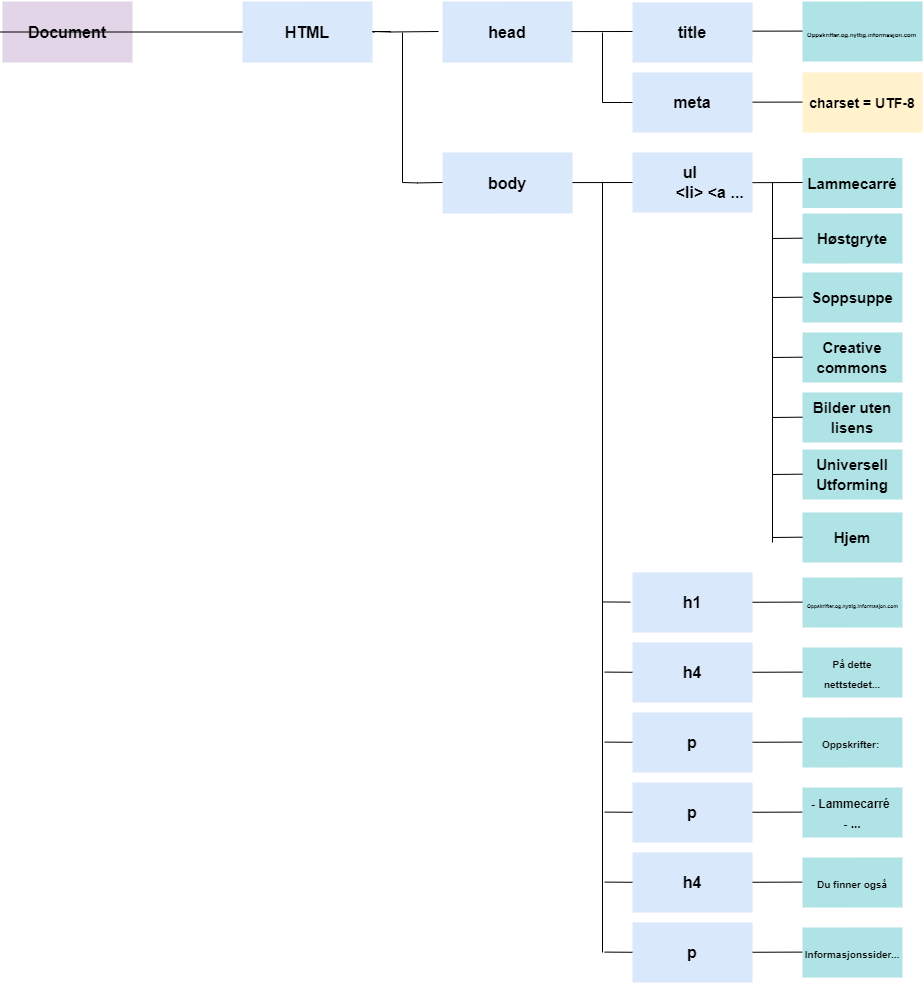

The diagram above was exported from draw.io. Its source (the exported page's mxGraphModel, read from the mxfile embedded in the PNG):
<mxGraphModel dx="2234" dy="1246" grid="1" gridSize="10" guides="1" tooltips="1" connect="1" arrows="1" fold="1" page="1" pageScale="1" pageWidth="1169" pageHeight="827" background="none" math="0" shadow="0">
  <root>
    <mxCell id="0" />
    <mxCell id="1" parent="0" />
    <mxCell id="1749" value="Document" style="rounded=1;whiteSpace=wrap;html=1;shadow=0;labelBackgroundColor=none;strokeColor=none;strokeWidth=3;fillColor=#e1d5e7;fontFamily=Helvetica;fontSize=16;align=center;fontStyle=1;spacing=5;arcSize=0;perimeterSpacing=2;direction=west;" parent="1" vertex="1">
      <mxGeometry x="160" y="379" width="130" height="61" as="geometry" />
    </mxCell>
    <mxCell id="Jr79ek9QeZ6DwHYPCSXS-1779" value="" style="endArrow=none;html=1;rounded=0;exitX=1;exitY=0.5;exitDx=0;exitDy=0;entryX=0;entryY=0.5;entryDx=0;entryDy=0;" parent="1" source="1749" target="Jr79ek9QeZ6DwHYPCSXS-1780" edge="1">
      <mxGeometry width="50" height="50" relative="1" as="geometry">
        <mxPoint x="460" y="450" as="sourcePoint" />
        <mxPoint x="380" y="414" as="targetPoint" />
        <Array as="points" />
      </mxGeometry>
    </mxCell>
    <mxCell id="Jr79ek9QeZ6DwHYPCSXS-1780" value="HTML" style="rounded=1;whiteSpace=wrap;html=1;shadow=0;labelBackgroundColor=none;strokeWidth=3;fillColor=#dae8fc;fontFamily=Helvetica;fontSize=16;align=center;fontStyle=1;spacing=5;arcSize=0;perimeterSpacing=2;strokeColor=none;direction=west;" parent="1" vertex="1">
      <mxGeometry x="400" y="379" width="130" height="61" as="geometry" />
    </mxCell>
    <mxCell id="Jr79ek9QeZ6DwHYPCSXS-1781" value="" style="endArrow=none;html=1;rounded=0;entryX=0;entryY=0.5;entryDx=0;entryDy=0;" parent="1" edge="1">
      <mxGeometry width="50" height="50" relative="1" as="geometry">
        <mxPoint x="548" y="409" as="sourcePoint" />
        <mxPoint x="596" y="409" as="targetPoint" />
        <Array as="points">
          <mxPoint x="530" y="409" />
          <mxPoint x="548" y="409.5" />
        </Array>
      </mxGeometry>
    </mxCell>
    <mxCell id="Jr79ek9QeZ6DwHYPCSXS-1782" value="head" style="rounded=1;whiteSpace=wrap;html=1;shadow=0;labelBackgroundColor=none;strokeColor=none;strokeWidth=3;fillColor=#dae8fc;fontFamily=Helvetica;fontSize=16;align=center;fontStyle=1;spacing=5;arcSize=0;perimeterSpacing=2;direction=west;" parent="1" vertex="1">
      <mxGeometry x="600" y="379" width="130" height="61" as="geometry" />
    </mxCell>
    <mxCell id="Jr79ek9QeZ6DwHYPCSXS-1783" value="title" style="whiteSpace=wrap;html=1;rounded=1;shadow=0;fontSize=16;fontStyle=1;strokeColor=none;strokeWidth=3;fillColor=#dae8fc;spacing=5;arcSize=0;direction=west;" parent="1" vertex="1">
      <mxGeometry x="790" y="380" width="120" height="60" as="geometry" />
    </mxCell>
    <mxCell id="Jr79ek9QeZ6DwHYPCSXS-1787" value="" style="endArrow=none;html=1;rounded=0;exitX=1;exitY=0.5;exitDx=0;exitDy=0;" parent="1" edge="1">
      <mxGeometry width="50" height="50" relative="1" as="geometry">
        <mxPoint x="729" y="409.08" as="sourcePoint" />
        <mxPoint x="790" y="409" as="targetPoint" />
        <Array as="points" />
      </mxGeometry>
    </mxCell>
    <mxCell id="Jr79ek9QeZ6DwHYPCSXS-1788" value="" style="endArrow=none;html=1;rounded=0;exitX=1;exitY=0.5;exitDx=0;exitDy=0;" parent="1" edge="1">
      <mxGeometry width="50" height="50" relative="1" as="geometry">
        <mxPoint x="910" y="408.65999999999997" as="sourcePoint" />
        <mxPoint x="965" y="408.58" as="targetPoint" />
        <Array as="points" />
      </mxGeometry>
    </mxCell>
    <mxCell id="Jr79ek9QeZ6DwHYPCSXS-1789" value="&lt;font style=&quot;font-size: 6px&quot;&gt;Oppskrifter.og.nyttig.informasjon.com&lt;/font&gt;" style="whiteSpace=wrap;html=1;rounded=1;shadow=0;fontSize=16;fontStyle=1;strokeColor=none;strokeWidth=3;fillColor=#b0e3e6;spacing=5;arcSize=0;align=left;direction=west;" parent="1" vertex="1">
      <mxGeometry x="960" y="379" width="120" height="60" as="geometry" />
    </mxCell>
    <mxCell id="Jr79ek9QeZ6DwHYPCSXS-1791" value="" style="endArrow=none;html=1;rounded=0;fontSize=6;" parent="1" edge="1">
      <mxGeometry width="50" height="50" relative="1" as="geometry">
        <mxPoint x="760" y="480" as="sourcePoint" />
        <mxPoint x="760" y="410" as="targetPoint" />
      </mxGeometry>
    </mxCell>
    <mxCell id="Jr79ek9QeZ6DwHYPCSXS-1792" value="meta" style="whiteSpace=wrap;html=1;rounded=1;shadow=0;fontSize=16;fontStyle=1;strokeColor=none;strokeWidth=3;fillColor=#dae8fc;spacing=5;arcSize=0;direction=west;" parent="1" vertex="1">
      <mxGeometry x="790" y="450" width="120" height="60" as="geometry" />
    </mxCell>
    <mxCell id="Jr79ek9QeZ6DwHYPCSXS-1793" value="" style="endArrow=none;html=1;rounded=0;" parent="1" edge="1">
      <mxGeometry width="50" height="50" relative="1" as="geometry">
        <mxPoint x="760" y="480" as="sourcePoint" />
        <mxPoint x="790" y="480" as="targetPoint" />
        <Array as="points">
          <mxPoint x="780" y="480" />
        </Array>
      </mxGeometry>
    </mxCell>
    <mxCell id="Jr79ek9QeZ6DwHYPCSXS-1794" value="" style="endArrow=none;html=1;rounded=0;exitX=1;exitY=0.5;exitDx=0;exitDy=0;" parent="1" edge="1">
      <mxGeometry width="50" height="50" relative="1" as="geometry">
        <mxPoint x="910" y="479.6599999999999" as="sourcePoint" />
        <mxPoint x="965" y="479.58" as="targetPoint" />
        <Array as="points" />
      </mxGeometry>
    </mxCell>
    <mxCell id="Jr79ek9QeZ6DwHYPCSXS-1795" value="&lt;font style=&quot;font-size: 14px&quot;&gt;charset = UTF-8&lt;/font&gt;" style="whiteSpace=wrap;html=1;rounded=1;shadow=0;fontSize=16;fontStyle=1;strokeColor=none;strokeWidth=3;fillColor=#fff2cc;spacing=5;arcSize=0;direction=west;" parent="1" vertex="1">
      <mxGeometry x="960" y="450" width="120" height="60" as="geometry" />
    </mxCell>
    <mxCell id="Jr79ek9QeZ6DwHYPCSXS-1796" value="" style="endArrow=none;html=1;rounded=0;fontSize=6;" parent="1" edge="1">
      <mxGeometry width="50" height="50" relative="1" as="geometry">
        <mxPoint x="560" y="560" as="sourcePoint" />
        <mxPoint x="560" y="410" as="targetPoint" />
      </mxGeometry>
    </mxCell>
    <mxCell id="Jr79ek9QeZ6DwHYPCSXS-1797" value="body" style="rounded=1;whiteSpace=wrap;html=1;shadow=0;labelBackgroundColor=none;strokeColor=none;strokeWidth=3;fillColor=#dae8fc;fontFamily=Helvetica;fontSize=16;align=center;fontStyle=1;spacing=5;arcSize=0;perimeterSpacing=2;direction=west;" parent="1" vertex="1">
      <mxGeometry x="600" y="530" width="130" height="61" as="geometry" />
    </mxCell>
    <mxCell id="Jr79ek9QeZ6DwHYPCSXS-1798" value="" style="endArrow=none;html=1;rounded=0;" parent="1" edge="1">
      <mxGeometry width="50" height="50" relative="1" as="geometry">
        <mxPoint x="560" y="560" as="sourcePoint" />
        <mxPoint x="600" y="559.9999999999999" as="targetPoint" />
        <Array as="points">
          <mxPoint x="575" y="560.42" />
        </Array>
      </mxGeometry>
    </mxCell>
    <mxCell id="Jr79ek9QeZ6DwHYPCSXS-1799" value="" style="endArrow=none;html=1;rounded=0;exitX=1;exitY=0.5;exitDx=0;exitDy=0;" parent="1" edge="1">
      <mxGeometry width="50" height="50" relative="1" as="geometry">
        <mxPoint x="730" y="560.0799999999998" as="sourcePoint" />
        <mxPoint x="800" y="560" as="targetPoint" />
        <Array as="points" />
      </mxGeometry>
    </mxCell>
    <mxCell id="Jr79ek9QeZ6DwHYPCSXS-1800" value="ul&amp;nbsp;&lt;br&gt;&lt;span style=&quot;white-space: pre&quot;&gt;&#09;&lt;/span&gt;&amp;lt;li&amp;gt; &amp;lt;a ..." style="rounded=1;whiteSpace=wrap;html=1;shadow=0;labelBackgroundColor=none;strokeColor=none;strokeWidth=3;fillColor=#dae8fc;fontFamily=Helvetica;fontSize=16;align=center;fontStyle=1;spacing=5;arcSize=0;perimeterSpacing=2;direction=west;" parent="1" vertex="1">
      <mxGeometry x="790" y="530" width="120" height="60" as="geometry" />
    </mxCell>
    <mxCell id="Jr79ek9QeZ6DwHYPCSXS-1801" value="" style="endArrow=none;html=1;rounded=0;fontSize=6;" parent="1" edge="1">
      <mxGeometry width="50" height="50" relative="1" as="geometry">
        <mxPoint x="760" y="1330" as="sourcePoint" />
        <mxPoint x="760" y="560" as="targetPoint" />
      </mxGeometry>
    </mxCell>
    <mxCell id="Jr79ek9QeZ6DwHYPCSXS-1802" value="&lt;font style=&quot;font-size: 15px&quot;&gt;Lammecarré&lt;/font&gt;" style="rounded=1;whiteSpace=wrap;html=1;shadow=0;labelBackgroundColor=none;strokeColor=none;strokeWidth=3;fillColor=#b0e3e6;fontFamily=Helvetica;fontSize=16;align=center;fontStyle=1;spacing=5;arcSize=0;perimeterSpacing=2;direction=west;" parent="1" vertex="1">
      <mxGeometry x="960" y="535.5" width="100" height="50" as="geometry" />
    </mxCell>
    <mxCell id="Jr79ek9QeZ6DwHYPCSXS-1803" value="" style="endArrow=none;html=1;rounded=0;exitX=1;exitY=0.5;exitDx=0;exitDy=0;" parent="1" edge="1">
      <mxGeometry width="50" height="50" relative="1" as="geometry">
        <mxPoint x="910" y="560.1599999999999" as="sourcePoint" />
        <mxPoint x="960" y="560" as="targetPoint" />
        <Array as="points" />
      </mxGeometry>
    </mxCell>
    <mxCell id="Jr79ek9QeZ6DwHYPCSXS-1804" value="&lt;font style=&quot;font-size: 15px&quot;&gt;Høstgryte&lt;/font&gt;" style="rounded=1;whiteSpace=wrap;html=1;shadow=0;labelBackgroundColor=none;strokeColor=none;strokeWidth=3;fillColor=#b0e3e6;fontFamily=Helvetica;fontSize=16;align=center;fontStyle=1;spacing=5;arcSize=0;perimeterSpacing=2;direction=west;" parent="1" vertex="1">
      <mxGeometry x="960" y="591" width="100" height="50" as="geometry" />
    </mxCell>
    <mxCell id="Jr79ek9QeZ6DwHYPCSXS-1805" value="&lt;span style=&quot;font-size: 15px&quot;&gt;Soppsuppe&lt;/span&gt;" style="rounded=1;whiteSpace=wrap;html=1;shadow=0;labelBackgroundColor=none;strokeColor=none;strokeWidth=3;fillColor=#b0e3e6;fontFamily=Helvetica;fontSize=16;align=center;fontStyle=1;spacing=5;arcSize=0;perimeterSpacing=2;direction=west;" parent="1" vertex="1">
      <mxGeometry x="960" y="650" width="100" height="50" as="geometry" />
    </mxCell>
    <mxCell id="Jr79ek9QeZ6DwHYPCSXS-1806" value="&lt;span style=&quot;font-size: 15px&quot;&gt;Creative commons&lt;/span&gt;" style="rounded=1;whiteSpace=wrap;html=1;shadow=0;labelBackgroundColor=none;strokeColor=none;strokeWidth=3;fillColor=#b0e3e6;fontFamily=Helvetica;fontSize=16;align=center;fontStyle=1;spacing=5;arcSize=0;perimeterSpacing=2;direction=west;" parent="1" vertex="1">
      <mxGeometry x="960" y="710" width="100" height="50" as="geometry" />
    </mxCell>
    <mxCell id="Jr79ek9QeZ6DwHYPCSXS-1807" value="&lt;span style=&quot;font-size: 15px&quot;&gt;Bilder uten lisens&lt;/span&gt;" style="rounded=1;whiteSpace=wrap;html=1;shadow=0;labelBackgroundColor=none;strokeColor=none;strokeWidth=3;fillColor=#b0e3e6;fontFamily=Helvetica;fontSize=16;align=center;fontStyle=1;spacing=5;arcSize=0;perimeterSpacing=2;direction=west;" parent="1" vertex="1">
      <mxGeometry x="960" y="770" width="100" height="50" as="geometry" />
    </mxCell>
    <mxCell id="Jr79ek9QeZ6DwHYPCSXS-1808" value="&lt;span style=&quot;font-size: 15px&quot;&gt;Universell Utforming&lt;/span&gt;" style="rounded=1;whiteSpace=wrap;html=1;shadow=0;labelBackgroundColor=none;strokeColor=none;strokeWidth=3;fillColor=#b0e3e6;fontFamily=Helvetica;fontSize=16;align=center;fontStyle=1;spacing=5;arcSize=0;perimeterSpacing=2;direction=west;" parent="1" vertex="1">
      <mxGeometry x="960" y="827" width="100" height="50" as="geometry" />
    </mxCell>
    <mxCell id="Jr79ek9QeZ6DwHYPCSXS-1809" value="&lt;span style=&quot;font-size: 15px&quot;&gt;Hjem&lt;/span&gt;" style="rounded=1;whiteSpace=wrap;html=1;shadow=0;labelBackgroundColor=none;strokeColor=none;strokeWidth=3;fillColor=#b0e3e6;fontFamily=Helvetica;fontSize=16;align=center;fontStyle=1;spacing=5;arcSize=0;perimeterSpacing=2;direction=west;" parent="1" vertex="1">
      <mxGeometry x="960" y="890" width="100" height="50" as="geometry" />
    </mxCell>
    <mxCell id="Jr79ek9QeZ6DwHYPCSXS-1810" value="" style="endArrow=none;html=1;rounded=0;fontSize=6;" parent="1" edge="1">
      <mxGeometry width="50" height="50" relative="1" as="geometry">
        <mxPoint x="930" y="920" as="sourcePoint" />
        <mxPoint x="930" y="560" as="targetPoint" />
      </mxGeometry>
    </mxCell>
    <mxCell id="Jr79ek9QeZ6DwHYPCSXS-1811" value="" style="endArrow=none;html=1;rounded=0;" parent="1" edge="1">
      <mxGeometry width="50" height="50" relative="1" as="geometry">
        <mxPoint x="930" y="616" as="sourcePoint" />
        <mxPoint x="959.9999999999998" y="615.6600000000001" as="targetPoint" />
        <Array as="points" />
      </mxGeometry>
    </mxCell>
    <mxCell id="Jr79ek9QeZ6DwHYPCSXS-1812" value="" style="endArrow=none;html=1;rounded=0;" parent="1" edge="1">
      <mxGeometry width="50" height="50" relative="1" as="geometry">
        <mxPoint x="929.9999999999998" y="674.9999999999999" as="sourcePoint" />
        <mxPoint x="959.9999999999998" y="674.6600000000001" as="targetPoint" />
        <Array as="points" />
      </mxGeometry>
    </mxCell>
    <mxCell id="Jr79ek9QeZ6DwHYPCSXS-1813" value="" style="endArrow=none;html=1;rounded=0;" parent="1" edge="1">
      <mxGeometry width="50" height="50" relative="1" as="geometry">
        <mxPoint x="929.9999999999998" y="734.9999999999999" as="sourcePoint" />
        <mxPoint x="959.9999999999998" y="734.6600000000001" as="targetPoint" />
        <Array as="points" />
      </mxGeometry>
    </mxCell>
    <mxCell id="Jr79ek9QeZ6DwHYPCSXS-1814" value="" style="endArrow=none;html=1;rounded=0;" parent="1" edge="1">
      <mxGeometry width="50" height="50" relative="1" as="geometry">
        <mxPoint x="929.9999999999998" y="795" as="sourcePoint" />
        <mxPoint x="959.9999999999998" y="794.6600000000001" as="targetPoint" />
        <Array as="points" />
      </mxGeometry>
    </mxCell>
    <mxCell id="Jr79ek9QeZ6DwHYPCSXS-1815" value="" style="endArrow=none;html=1;rounded=0;" parent="1" edge="1">
      <mxGeometry width="50" height="50" relative="1" as="geometry">
        <mxPoint x="929.9999999999998" y="852" as="sourcePoint" />
        <mxPoint x="959.9999999999998" y="851.6600000000001" as="targetPoint" />
        <Array as="points" />
      </mxGeometry>
    </mxCell>
    <mxCell id="Jr79ek9QeZ6DwHYPCSXS-1816" value="" style="endArrow=none;html=1;rounded=0;" parent="1" edge="1">
      <mxGeometry width="50" height="50" relative="1" as="geometry">
        <mxPoint x="929.9999999999998" y="915" as="sourcePoint" />
        <mxPoint x="959.9999999999998" y="914.6600000000001" as="targetPoint" />
        <Array as="points" />
      </mxGeometry>
    </mxCell>
    <mxCell id="Jr79ek9QeZ6DwHYPCSXS-1817" value="" style="endArrow=none;html=1;rounded=0;" parent="1" target="Jr79ek9QeZ6DwHYPCSXS-1818" edge="1">
      <mxGeometry width="50" height="50" relative="1" as="geometry">
        <mxPoint x="760" y="979.4499999999998" as="sourcePoint" />
        <mxPoint x="810" y="979.29" as="targetPoint" />
        <Array as="points" />
      </mxGeometry>
    </mxCell>
    <mxCell id="Jr79ek9QeZ6DwHYPCSXS-1818" value="h1" style="rounded=1;whiteSpace=wrap;html=1;shadow=0;labelBackgroundColor=none;strokeColor=none;strokeWidth=3;fillColor=#dae8fc;fontFamily=Helvetica;fontSize=16;align=center;fontStyle=1;spacing=5;arcSize=0;perimeterSpacing=2;direction=west;" parent="1" vertex="1">
      <mxGeometry x="790" y="950" width="120" height="60" as="geometry" />
    </mxCell>
    <mxCell id="Jr79ek9QeZ6DwHYPCSXS-1819" value="&lt;font style=&quot;font-size: 5px&quot;&gt;Oppskrifter.og.nyttig.informasjon.com&lt;/font&gt;" style="whiteSpace=wrap;html=1;rounded=1;shadow=0;fontSize=16;fontStyle=1;strokeColor=none;strokeWidth=3;fillColor=#b0e3e6;spacing=5;arcSize=0;align=left;direction=west;" parent="1" vertex="1">
      <mxGeometry x="960" y="955" width="100" height="50" as="geometry" />
    </mxCell>
    <mxCell id="Jr79ek9QeZ6DwHYPCSXS-1820" value="" style="endArrow=none;html=1;rounded=0;exitX=1;exitY=0.5;exitDx=0;exitDy=0;" parent="1" edge="1">
      <mxGeometry width="50" height="50" relative="1" as="geometry">
        <mxPoint x="910" y="979.76" as="sourcePoint" />
        <mxPoint x="960" y="979.6000000000001" as="targetPoint" />
        <Array as="points" />
      </mxGeometry>
    </mxCell>
    <mxCell id="Jr79ek9QeZ6DwHYPCSXS-1821" value="h4" style="rounded=1;whiteSpace=wrap;html=1;shadow=0;labelBackgroundColor=none;strokeColor=none;strokeWidth=3;fillColor=#dae8fc;fontFamily=Helvetica;fontSize=16;align=center;fontStyle=1;spacing=5;arcSize=0;perimeterSpacing=2;direction=west;" parent="1" vertex="1">
      <mxGeometry x="790" y="1020" width="120" height="60" as="geometry" />
    </mxCell>
    <mxCell id="Jr79ek9QeZ6DwHYPCSXS-1822" value="&lt;font size=&quot;1&quot;&gt;På dette nettstedet...&lt;/font&gt;" style="whiteSpace=wrap;html=1;rounded=1;shadow=0;fontSize=16;fontStyle=1;strokeColor=none;strokeWidth=3;fillColor=#b0e3e6;spacing=5;arcSize=0;align=center;direction=west;" parent="1" vertex="1">
      <mxGeometry x="960" y="1025" width="100" height="50" as="geometry" />
    </mxCell>
    <mxCell id="Jr79ek9QeZ6DwHYPCSXS-1823" value="" style="endArrow=none;html=1;rounded=0;exitX=1;exitY=0.5;exitDx=0;exitDy=0;" parent="1" edge="1">
      <mxGeometry width="50" height="50" relative="1" as="geometry">
        <mxPoint x="910" y="1049.76" as="sourcePoint" />
        <mxPoint x="960" y="1049.6000000000001" as="targetPoint" />
        <Array as="points" />
      </mxGeometry>
    </mxCell>
    <mxCell id="Jr79ek9QeZ6DwHYPCSXS-1824" value="" style="endArrow=none;html=1;rounded=0;exitX=1;exitY=0.5;exitDx=0;exitDy=0;" parent="1" edge="1">
      <mxGeometry width="50" height="50" relative="1" as="geometry">
        <mxPoint x="762" y="1049.6" as="sourcePoint" />
        <mxPoint x="790" y="1049.7711111111112" as="targetPoint" />
        <Array as="points" />
      </mxGeometry>
    </mxCell>
    <mxCell id="Jr79ek9QeZ6DwHYPCSXS-1825" value="p" style="rounded=1;whiteSpace=wrap;html=1;shadow=0;labelBackgroundColor=none;strokeColor=none;strokeWidth=3;fillColor=#dae8fc;fontFamily=Helvetica;fontSize=16;align=center;fontStyle=1;spacing=5;arcSize=0;perimeterSpacing=2;direction=west;" parent="1" vertex="1">
      <mxGeometry x="790" y="1090" width="120" height="60" as="geometry" />
    </mxCell>
    <mxCell id="Jr79ek9QeZ6DwHYPCSXS-1826" value="p" style="rounded=1;whiteSpace=wrap;html=1;shadow=0;labelBackgroundColor=none;strokeColor=none;strokeWidth=3;fillColor=#dae8fc;fontFamily=Helvetica;fontSize=16;align=center;fontStyle=1;spacing=5;arcSize=0;perimeterSpacing=2;direction=west;" parent="1" vertex="1">
      <mxGeometry x="790" y="1160" width="120" height="60" as="geometry" />
    </mxCell>
    <mxCell id="Jr79ek9QeZ6DwHYPCSXS-1827" value="h4" style="rounded=1;whiteSpace=wrap;html=1;shadow=0;labelBackgroundColor=none;strokeColor=none;strokeWidth=3;fillColor=#dae8fc;fontFamily=Helvetica;fontSize=16;align=center;fontStyle=1;spacing=5;arcSize=0;perimeterSpacing=2;direction=west;" parent="1" vertex="1">
      <mxGeometry x="790" y="1230" width="120" height="60" as="geometry" />
    </mxCell>
    <mxCell id="Jr79ek9QeZ6DwHYPCSXS-1828" value="p" style="rounded=1;whiteSpace=wrap;html=1;shadow=0;labelBackgroundColor=none;strokeColor=none;strokeWidth=3;fillColor=#dae8fc;fontFamily=Helvetica;fontSize=16;align=center;fontStyle=1;spacing=5;arcSize=0;perimeterSpacing=2;direction=west;" parent="1" vertex="1">
      <mxGeometry x="790" y="1300" width="120" height="60" as="geometry" />
    </mxCell>
    <mxCell id="Jr79ek9QeZ6DwHYPCSXS-1829" value="" style="endArrow=none;html=1;rounded=0;exitX=1;exitY=0.5;exitDx=0;exitDy=0;" parent="1" edge="1">
      <mxGeometry width="50" height="50" relative="1" as="geometry">
        <mxPoint x="762" y="1119.6" as="sourcePoint" />
        <mxPoint x="790" y="1119.7711111111112" as="targetPoint" />
        <Array as="points" />
      </mxGeometry>
    </mxCell>
    <mxCell id="Jr79ek9QeZ6DwHYPCSXS-1830" value="" style="endArrow=none;html=1;rounded=0;exitX=1;exitY=0.5;exitDx=0;exitDy=0;" parent="1" edge="1">
      <mxGeometry width="50" height="50" relative="1" as="geometry">
        <mxPoint x="762" y="1189.6" as="sourcePoint" />
        <mxPoint x="790" y="1189.7711111111112" as="targetPoint" />
        <Array as="points" />
      </mxGeometry>
    </mxCell>
    <mxCell id="Jr79ek9QeZ6DwHYPCSXS-1831" value="" style="endArrow=none;html=1;rounded=0;exitX=1;exitY=0.5;exitDx=0;exitDy=0;" parent="1" edge="1">
      <mxGeometry width="50" height="50" relative="1" as="geometry">
        <mxPoint x="762" y="1259.6" as="sourcePoint" />
        <mxPoint x="790" y="1259.7711111111112" as="targetPoint" />
        <Array as="points" />
      </mxGeometry>
    </mxCell>
    <mxCell id="Jr79ek9QeZ6DwHYPCSXS-1832" value="" style="endArrow=none;html=1;rounded=0;exitX=1;exitY=0.5;exitDx=0;exitDy=0;" parent="1" edge="1">
      <mxGeometry width="50" height="50" relative="1" as="geometry">
        <mxPoint x="762" y="1329.6" as="sourcePoint" />
        <mxPoint x="790" y="1329.7711111111112" as="targetPoint" />
        <Array as="points" />
      </mxGeometry>
    </mxCell>
    <mxCell id="Jr79ek9QeZ6DwHYPCSXS-1833" value="" style="endArrow=none;html=1;rounded=0;exitX=1;exitY=0.5;exitDx=0;exitDy=0;" parent="1" edge="1">
      <mxGeometry width="50" height="50" relative="1" as="geometry">
        <mxPoint x="910" y="1119.76" as="sourcePoint" />
        <mxPoint x="960" y="1119.6000000000001" as="targetPoint" />
        <Array as="points" />
      </mxGeometry>
    </mxCell>
    <mxCell id="Jr79ek9QeZ6DwHYPCSXS-1834" value="" style="endArrow=none;html=1;rounded=0;exitX=1;exitY=0.5;exitDx=0;exitDy=0;" parent="1" edge="1">
      <mxGeometry width="50" height="50" relative="1" as="geometry">
        <mxPoint x="910" y="1189.76" as="sourcePoint" />
        <mxPoint x="960" y="1189.6000000000001" as="targetPoint" />
        <Array as="points" />
      </mxGeometry>
    </mxCell>
    <mxCell id="Jr79ek9QeZ6DwHYPCSXS-1835" value="" style="endArrow=none;html=1;rounded=0;exitX=1;exitY=0.5;exitDx=0;exitDy=0;" parent="1" edge="1">
      <mxGeometry width="50" height="50" relative="1" as="geometry">
        <mxPoint x="910" y="1259.76" as="sourcePoint" />
        <mxPoint x="960" y="1259.6000000000001" as="targetPoint" />
        <Array as="points" />
      </mxGeometry>
    </mxCell>
    <mxCell id="Jr79ek9QeZ6DwHYPCSXS-1836" value="" style="endArrow=none;html=1;rounded=0;exitX=1;exitY=0.5;exitDx=0;exitDy=0;" parent="1" edge="1">
      <mxGeometry width="50" height="50" relative="1" as="geometry">
        <mxPoint x="910" y="1329.76" as="sourcePoint" />
        <mxPoint x="960" y="1329.6000000000001" as="targetPoint" />
        <Array as="points" />
      </mxGeometry>
    </mxCell>
    <mxCell id="Jr79ek9QeZ6DwHYPCSXS-1837" value="&lt;font size=&quot;1&quot;&gt;Oppskrifter:&amp;nbsp;&lt;/font&gt;" style="whiteSpace=wrap;html=1;rounded=1;shadow=0;fontSize=16;fontStyle=1;strokeColor=none;strokeWidth=3;fillColor=#b0e3e6;spacing=5;arcSize=0;align=center;direction=west;" parent="1" vertex="1">
      <mxGeometry x="960" y="1095" width="100" height="50" as="geometry" />
    </mxCell>
    <mxCell id="Jr79ek9QeZ6DwHYPCSXS-1838" value="&lt;span style=&quot;font-size: 12px&quot;&gt;- Lammecarré&amp;nbsp;&lt;br&gt;- ...&lt;br&gt;&lt;/span&gt;" style="whiteSpace=wrap;html=1;rounded=1;shadow=0;fontSize=16;fontStyle=1;strokeColor=none;strokeWidth=3;fillColor=#b0e3e6;spacing=5;arcSize=0;align=center;direction=west;" parent="1" vertex="1">
      <mxGeometry x="960" y="1165" width="100" height="50" as="geometry" />
    </mxCell>
    <mxCell id="Jr79ek9QeZ6DwHYPCSXS-1839" value="&lt;font size=&quot;1&quot;&gt;Du finner også&lt;/font&gt;" style="whiteSpace=wrap;html=1;rounded=1;shadow=0;fontSize=16;fontStyle=1;strokeColor=none;strokeWidth=3;fillColor=#b0e3e6;spacing=5;arcSize=0;align=center;direction=west;" parent="1" vertex="1">
      <mxGeometry x="960" y="1235" width="100" height="50" as="geometry" />
    </mxCell>
    <mxCell id="Jr79ek9QeZ6DwHYPCSXS-1840" value="&lt;font size=&quot;1&quot;&gt;Informasjonssider...&lt;/font&gt;" style="whiteSpace=wrap;html=1;rounded=1;shadow=0;fontSize=16;fontStyle=1;strokeColor=none;strokeWidth=3;fillColor=#b0e3e6;spacing=5;arcSize=0;align=center;direction=west;" parent="1" vertex="1">
      <mxGeometry x="960" y="1305" width="100" height="50" as="geometry" />
    </mxCell>
  </root>
</mxGraphModel>